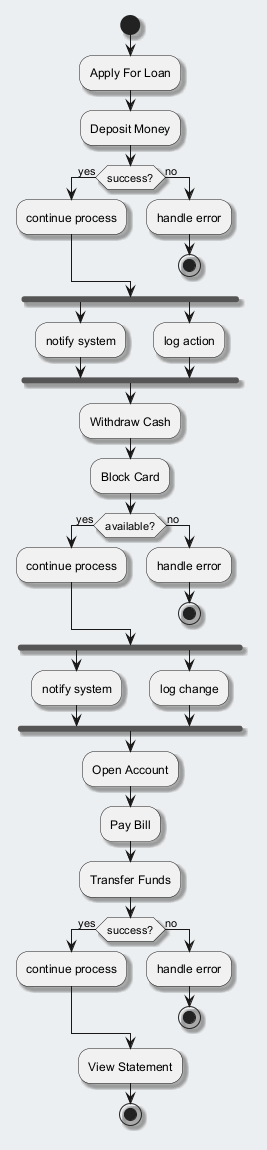

The diagram above was rendered by PlantUML. Its source (embedded in the PNG):
@startuml
skinparam backgroundColor #ECEFF1
skinparam classBackgroundColor #FFFFFF
skinparam classBorderColor #455A64
skinparam shadowing true
start
:Apply For Loan;
:Deposit Money;
if (success?) then (yes)
:continue process;
else (no)
:handle error;
stop
endif
fork
:notify system;
fork again
:log action;
end fork
:Withdraw Cash;
:Block Card;
if (available?) then (yes)
:continue process;
else (no)
:handle error;
stop
endif
fork
:notify system;
fork again
:log change;
end fork
:Open Account;
:Pay Bill;
:Transfer Funds;
if (success?) then (yes)
:continue process;
else (no)
:handle error;
stop
endif
:View Statement;
stop
@enduml